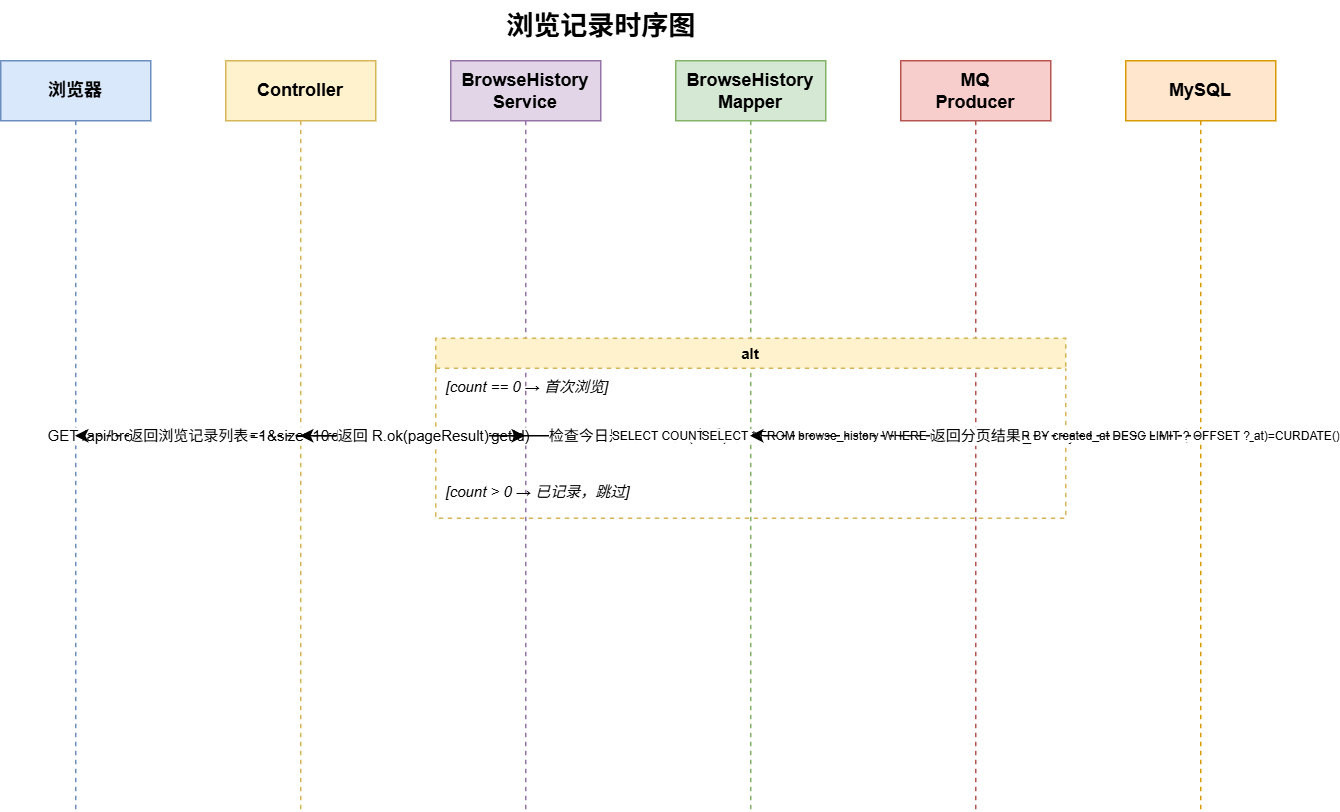

The diagram above was exported from draw.io. Its source (the exported page's mxGraphModel, read from the mxfile embedded in the PNG):
<mxGraphModel dx="1022" dy="564" grid="1" gridSize="10" guides="1" tooltips="1" connect="1" arrows="1" fold="1" page="1" pageScale="1" pageWidth="1000" pageHeight="600" math="0" shadow="0">
  <root>
    <mxCell id="0" />
    <mxCell id="1" parent="0" />
    <mxCell id="title" parent="1" style="text;html=1;fontSize=18;fontStyle=1;align=center;" value="浏览记录时序图" vertex="1">
      <mxGeometry height="30" width="300" x="300" y="10" as="geometry" />
    </mxCell>
    <mxCell id="p1" parent="1" style="shape=umlLifeline;perimeter=lifelinePerimeter;whiteSpace=wrap;html=1;container=0;fillColor=#dae8fc;strokeColor=#6c8ebf;size=40;" value="&lt;b&gt;浏览器&lt;/b&gt;" vertex="1">
      <mxGeometry height="500" width="100" x="50" y="50" as="geometry" />
    </mxCell>
    <mxCell id="p2" parent="1" style="shape=umlLifeline;perimeter=lifelinePerimeter;whiteSpace=wrap;html=1;container=0;fillColor=#fff2cc;strokeColor=#d6b656;size=40;" value="&lt;b&gt;Controller&lt;/b&gt;" vertex="1">
      <mxGeometry height="500" width="100" x="200" y="50" as="geometry" />
    </mxCell>
    <mxCell id="p3" parent="1" style="shape=umlLifeline;perimeter=lifelinePerimeter;whiteSpace=wrap;html=1;container=0;fillColor=#e1d5e7;strokeColor=#9673a6;size=40;" value="&lt;b&gt;BrowseHistory&lt;br&gt;Service&lt;/b&gt;" vertex="1">
      <mxGeometry height="500" width="100" x="350" y="50" as="geometry" />
    </mxCell>
    <mxCell id="p4" parent="1" style="shape=umlLifeline;perimeter=lifelinePerimeter;whiteSpace=wrap;html=1;container=0;fillColor=#d5e8d4;strokeColor=#82b366;size=40;" value="&lt;b&gt;BrowseHistory&lt;br&gt;Mapper&lt;/b&gt;" vertex="1">
      <mxGeometry height="500" width="100" x="500" y="50" as="geometry" />
    </mxCell>
    <mxCell id="p5" parent="1" style="shape=umlLifeline;perimeter=lifelinePerimeter;whiteSpace=wrap;html=1;container=0;fillColor=#f8cecc;strokeColor=#b85450;size=40;" value="&lt;b&gt;MQ&lt;br&gt;Producer&lt;/b&gt;" vertex="1">
      <mxGeometry height="500" width="100" x="650" y="50" as="geometry" />
    </mxCell>
    <mxCell id="p6" parent="1" style="shape=umlLifeline;perimeter=lifelinePerimeter;whiteSpace=wrap;html=1;container=0;fillColor=#ffe6cc;strokeColor=#d79b00;size=40;" value="&lt;b&gt;MySQL&lt;/b&gt;" vertex="1">
      <mxGeometry height="500" width="100" x="800" y="50" as="geometry" />
    </mxCell>
    <mxCell id="m1" edge="1" parent="1" source="p1" style="html=1;fontSize=10;" target="p2" value="用户浏览植物/知识/传承人详情">
      <mxGeometry relative="1" as="geometry">
        <mxPoint y="120" as="sourcePoint" />
        <mxPoint y="120" as="targetPoint" />
      </mxGeometry>
    </mxCell>
    <mxCell id="m2" edge="1" parent="1" source="p2" style="html=1;fontSize=10;" target="p3" value="record(userId, targetType, targetId)">
      <mxGeometry relative="1" as="geometry">
        <mxPoint y="150" as="sourcePoint" />
        <mxPoint y="150" as="targetPoint" />
      </mxGeometry>
    </mxCell>
    <mxCell id="m3" edge="1" parent="1" source="p3" style="html=1;fontSize=10;" target="p4" value="检查今日是否已记录 (去重)">
      <mxGeometry relative="1" as="geometry">
        <mxPoint y="180" as="sourcePoint" />
        <mxPoint y="180" as="targetPoint" />
      </mxGeometry>
    </mxCell>
    <mxCell id="m3b" edge="1" parent="1" source="p4" style="html=1;fontSize=8;" target="p6" value="SELECT COUNT(*) FROM browse_history WHERE user_id=? AND target_type=? AND target_id=? AND DATE(created_at)=CURDATE()">
      <mxGeometry relative="1" as="geometry">
        <mxPoint y="200" as="sourcePoint" />
        <mxPoint y="200" as="targetPoint" />
      </mxGeometry>
    </mxCell>
    <mxCell id="m3c" edge="1" parent="1" source="p6" style="html=1;fontSize=10;dashed=1;" target="p4" value="返回 count">
      <mxGeometry relative="1" as="geometry">
        <mxPoint y="220" as="sourcePoint" />
        <mxPoint y="220" as="targetPoint" />
      </mxGeometry>
    </mxCell>
    <mxCell id="alt1" parent="1" style="swimlane;startSize=20;fillColor=#fff2cc;strokeColor=#d6b656;fontSize=10;dashed=1;" value="alt" vertex="1">
      <mxGeometry height="120" width="420" x="340" y="235" as="geometry" />
    </mxCell>
    <mxCell id="alt1_guard" parent="alt1" style="text;fontSize=10;fontStyle=2;" value="[count == 0 → 首次浏览]" vertex="1">
      <mxGeometry height="20" width="150" x="5" y="20" as="geometry" />
    </mxCell>
    <mxCell id="m4" edge="1" parent="alt1" source="p4" style="html=1;fontSize=10;" target="p6" value="INSERT INTO browse_history">
      <mxGeometry relative="1" as="geometry">
        <mxPoint y="60" as="sourcePoint" />
        <mxPoint y="60" as="targetPoint" />
      </mxGeometry>
    </mxCell>
    <mxCell id="alt1_else" parent="alt1" style="text;fontSize=10;fontStyle=2;" value="[count &gt; 0 → 已记录，跳过]" vertex="1">
      <mxGeometry height="20" width="150" x="5" y="90" as="geometry" />
    </mxCell>
    <mxCell id="m5" edge="1" parent="1" source="p1" style="html=1;fontSize=10;" target="p2" value="GET /api/browse-history?page=1&amp;size=10">
      <mxGeometry relative="1" as="geometry">
        <mxPoint y="390" as="sourcePoint" />
        <mxPoint y="390" as="targetPoint" />
      </mxGeometry>
    </mxCell>
    <mxCell id="m6" edge="1" parent="1" source="p2" style="html=1;fontSize=10;" target="p3" value="list(userId, page, size)">
      <mxGeometry relative="1" as="geometry">
        <mxPoint y="410" as="sourcePoint" />
        <mxPoint y="410" as="targetPoint" />
      </mxGeometry>
    </mxCell>
    <mxCell id="m7" edge="1" parent="1" source="p4" style="html=1;fontSize=8;" target="p6" value="SELECT * FROM browse_history WHERE user_id=? ORDER BY created_at DESC LIMIT ? OFFSET ?">
      <mxGeometry relative="1" as="geometry">
        <mxPoint y="430" as="sourcePoint" />
        <mxPoint y="430" as="targetPoint" />
      </mxGeometry>
    </mxCell>
    <mxCell id="m8" edge="1" parent="1" source="p6" style="html=1;fontSize=10;dashed=1;" target="p4" value="返回分页结果">
      <mxGeometry relative="1" as="geometry">
        <mxPoint y="450" as="sourcePoint" />
        <mxPoint y="450" as="targetPoint" />
      </mxGeometry>
    </mxCell>
    <mxCell id="m9" edge="1" parent="1" source="p3" style="html=1;fontSize=10;dashed=1;" target="p2" value="返回 R.ok(pageResult)">
      <mxGeometry relative="1" as="geometry">
        <mxPoint y="470" as="sourcePoint" />
        <mxPoint y="470" as="targetPoint" />
      </mxGeometry>
    </mxCell>
    <mxCell id="m10" edge="1" parent="1" source="p2" style="html=1;fontSize=10;dashed=1;" target="p1" value="返回浏览记录列表">
      <mxGeometry relative="1" as="geometry">
        <mxPoint y="490" as="sourcePoint" />
        <mxPoint y="490" as="targetPoint" />
      </mxGeometry>
    </mxCell>
  </root>
</mxGraphModel>